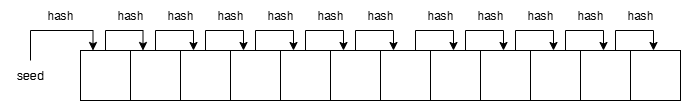

The diagram above was exported from draw.io. Its source (the exported page's mxGraphModel, read from the mxfile embedded in the PNG):
<mxGraphModel dx="1213" dy="833" grid="1" gridSize="10" guides="1" tooltips="1" connect="1" arrows="1" fold="1" page="1" pageScale="1" pageWidth="850" pageHeight="1100" math="0" shadow="0">
  <root>
    <mxCell id="0" />
    <mxCell id="1" parent="0" />
    <mxCell id="jtRv0mbF-8AdmDQVWxcE-49" style="edgeStyle=orthogonalEdgeStyle;rounded=0;orthogonalLoop=1;jettySize=auto;html=1;exitX=0.5;exitY=0;exitDx=0;exitDy=0;entryX=0.25;entryY=0;entryDx=0;entryDy=0;" edge="1" parent="1" source="jtRv0mbF-8AdmDQVWxcE-1" target="jtRv0mbF-8AdmDQVWxcE-2">
      <mxGeometry relative="1" as="geometry">
        <Array as="points">
          <mxPoint x="185" y="400" />
          <mxPoint x="223" y="400" />
        </Array>
      </mxGeometry>
    </mxCell>
    <mxCell id="jtRv0mbF-8AdmDQVWxcE-1" value="" style="whiteSpace=wrap;html=1;aspect=fixed;" vertex="1" parent="1">
      <mxGeometry x="160" y="420" width="50" height="50" as="geometry" />
    </mxCell>
    <mxCell id="jtRv0mbF-8AdmDQVWxcE-2" value="" style="whiteSpace=wrap;html=1;aspect=fixed;" vertex="1" parent="1">
      <mxGeometry x="210" y="420" width="50" height="50" as="geometry" />
    </mxCell>
    <mxCell id="jtRv0mbF-8AdmDQVWxcE-7" value="" style="whiteSpace=wrap;html=1;aspect=fixed;" vertex="1" parent="1">
      <mxGeometry x="660" y="420" width="50" height="50" as="geometry" />
    </mxCell>
    <mxCell id="jtRv0mbF-8AdmDQVWxcE-8" value="" style="whiteSpace=wrap;html=1;aspect=fixed;" vertex="1" parent="1">
      <mxGeometry x="610" y="420" width="50" height="50" as="geometry" />
    </mxCell>
    <mxCell id="jtRv0mbF-8AdmDQVWxcE-11" value="" style="whiteSpace=wrap;html=1;aspect=fixed;" vertex="1" parent="1">
      <mxGeometry x="310" y="420" width="50" height="50" as="geometry" />
    </mxCell>
    <mxCell id="jtRv0mbF-8AdmDQVWxcE-16" value="" style="whiteSpace=wrap;html=1;aspect=fixed;" vertex="1" parent="1">
      <mxGeometry x="710" y="420" width="50" height="50" as="geometry" />
    </mxCell>
    <mxCell id="jtRv0mbF-8AdmDQVWxcE-17" value="" style="whiteSpace=wrap;html=1;aspect=fixed;" vertex="1" parent="1">
      <mxGeometry x="410" y="420" width="50" height="50" as="geometry" />
    </mxCell>
    <mxCell id="jtRv0mbF-8AdmDQVWxcE-18" value="" style="whiteSpace=wrap;html=1;aspect=fixed;" vertex="1" parent="1">
      <mxGeometry x="460" y="420" width="50" height="50" as="geometry" />
    </mxCell>
    <mxCell id="jtRv0mbF-8AdmDQVWxcE-19" value="" style="whiteSpace=wrap;html=1;aspect=fixed;" vertex="1" parent="1">
      <mxGeometry x="510" y="420" width="50" height="50" as="geometry" />
    </mxCell>
    <mxCell id="jtRv0mbF-8AdmDQVWxcE-20" value="" style="whiteSpace=wrap;html=1;aspect=fixed;" vertex="1" parent="1">
      <mxGeometry x="560" y="420" width="50" height="50" as="geometry" />
    </mxCell>
    <mxCell id="jtRv0mbF-8AdmDQVWxcE-41" value="" style="whiteSpace=wrap;html=1;aspect=fixed;" vertex="1" parent="1">
      <mxGeometry x="360" y="420" width="50" height="50" as="geometry" />
    </mxCell>
    <mxCell id="jtRv0mbF-8AdmDQVWxcE-42" value="" style="whiteSpace=wrap;html=1;aspect=fixed;" vertex="1" parent="1">
      <mxGeometry x="260" y="420" width="50" height="50" as="geometry" />
    </mxCell>
    <mxCell id="jtRv0mbF-8AdmDQVWxcE-45" style="edgeStyle=orthogonalEdgeStyle;rounded=0;orthogonalLoop=1;jettySize=auto;html=1;exitX=0.5;exitY=0;exitDx=0;exitDy=0;entryX=0.25;entryY=0;entryDx=0;entryDy=0;" edge="1" parent="1" source="jtRv0mbF-8AdmDQVWxcE-43" target="jtRv0mbF-8AdmDQVWxcE-1">
      <mxGeometry relative="1" as="geometry" />
    </mxCell>
    <mxCell id="jtRv0mbF-8AdmDQVWxcE-43" value="seed" style="text;html=1;align=center;verticalAlign=middle;whiteSpace=wrap;rounded=0;" vertex="1" parent="1">
      <mxGeometry x="80" y="430" width="60" height="30" as="geometry" />
    </mxCell>
    <mxCell id="jtRv0mbF-8AdmDQVWxcE-46" value="hash" style="text;html=1;align=center;verticalAlign=middle;whiteSpace=wrap;rounded=0;" vertex="1" parent="1">
      <mxGeometry x="110" y="370" width="60" height="30" as="geometry" />
    </mxCell>
    <mxCell id="jtRv0mbF-8AdmDQVWxcE-50" value="hash" style="text;html=1;align=center;verticalAlign=middle;whiteSpace=wrap;rounded=0;" vertex="1" parent="1">
      <mxGeometry x="180" y="370" width="60" height="30" as="geometry" />
    </mxCell>
    <mxCell id="jtRv0mbF-8AdmDQVWxcE-51" style="edgeStyle=orthogonalEdgeStyle;rounded=0;orthogonalLoop=1;jettySize=auto;html=1;exitX=0.5;exitY=0;exitDx=0;exitDy=0;entryX=0.25;entryY=0;entryDx=0;entryDy=0;" edge="1" parent="1">
      <mxGeometry relative="1" as="geometry">
        <mxPoint x="235" y="420" as="sourcePoint" />
        <mxPoint x="273" y="420" as="targetPoint" />
        <Array as="points">
          <mxPoint x="235" y="400" />
          <mxPoint x="273" y="400" />
        </Array>
      </mxGeometry>
    </mxCell>
    <mxCell id="jtRv0mbF-8AdmDQVWxcE-52" value="hash" style="text;html=1;align=center;verticalAlign=middle;whiteSpace=wrap;rounded=0;" vertex="1" parent="1">
      <mxGeometry x="230" y="370" width="60" height="30" as="geometry" />
    </mxCell>
    <mxCell id="jtRv0mbF-8AdmDQVWxcE-53" style="edgeStyle=orthogonalEdgeStyle;rounded=0;orthogonalLoop=1;jettySize=auto;html=1;exitX=0.5;exitY=0;exitDx=0;exitDy=0;entryX=0.25;entryY=0;entryDx=0;entryDy=0;" edge="1" parent="1">
      <mxGeometry relative="1" as="geometry">
        <mxPoint x="285" y="420" as="sourcePoint" />
        <mxPoint x="323" y="420" as="targetPoint" />
        <Array as="points">
          <mxPoint x="285" y="400" />
          <mxPoint x="323" y="400" />
        </Array>
      </mxGeometry>
    </mxCell>
    <mxCell id="jtRv0mbF-8AdmDQVWxcE-54" value="hash" style="text;html=1;align=center;verticalAlign=middle;whiteSpace=wrap;rounded=0;" vertex="1" parent="1">
      <mxGeometry x="280" y="370" width="60" height="30" as="geometry" />
    </mxCell>
    <mxCell id="jtRv0mbF-8AdmDQVWxcE-55" style="edgeStyle=orthogonalEdgeStyle;rounded=0;orthogonalLoop=1;jettySize=auto;html=1;exitX=0.5;exitY=0;exitDx=0;exitDy=0;entryX=0.25;entryY=0;entryDx=0;entryDy=0;" edge="1" parent="1">
      <mxGeometry relative="1" as="geometry">
        <mxPoint x="335" y="420" as="sourcePoint" />
        <mxPoint x="373" y="420" as="targetPoint" />
        <Array as="points">
          <mxPoint x="335" y="400" />
          <mxPoint x="373" y="400" />
        </Array>
      </mxGeometry>
    </mxCell>
    <mxCell id="jtRv0mbF-8AdmDQVWxcE-56" value="hash" style="text;html=1;align=center;verticalAlign=middle;whiteSpace=wrap;rounded=0;" vertex="1" parent="1">
      <mxGeometry x="330" y="370" width="60" height="30" as="geometry" />
    </mxCell>
    <mxCell id="jtRv0mbF-8AdmDQVWxcE-57" style="edgeStyle=orthogonalEdgeStyle;rounded=0;orthogonalLoop=1;jettySize=auto;html=1;exitX=0.5;exitY=0;exitDx=0;exitDy=0;entryX=0.25;entryY=0;entryDx=0;entryDy=0;" edge="1" parent="1">
      <mxGeometry relative="1" as="geometry">
        <mxPoint x="385" y="420" as="sourcePoint" />
        <mxPoint x="423" y="420" as="targetPoint" />
        <Array as="points">
          <mxPoint x="385" y="400" />
          <mxPoint x="423" y="400" />
        </Array>
      </mxGeometry>
    </mxCell>
    <mxCell id="jtRv0mbF-8AdmDQVWxcE-58" value="hash" style="text;html=1;align=center;verticalAlign=middle;whiteSpace=wrap;rounded=0;" vertex="1" parent="1">
      <mxGeometry x="380" y="370" width="60" height="30" as="geometry" />
    </mxCell>
    <mxCell id="jtRv0mbF-8AdmDQVWxcE-59" style="edgeStyle=orthogonalEdgeStyle;rounded=0;orthogonalLoop=1;jettySize=auto;html=1;exitX=0.5;exitY=0;exitDx=0;exitDy=0;entryX=0.25;entryY=0;entryDx=0;entryDy=0;" edge="1" parent="1">
      <mxGeometry relative="1" as="geometry">
        <mxPoint x="435" y="420" as="sourcePoint" />
        <mxPoint x="473" y="420" as="targetPoint" />
        <Array as="points">
          <mxPoint x="435" y="400" />
          <mxPoint x="473" y="400" />
        </Array>
      </mxGeometry>
    </mxCell>
    <mxCell id="jtRv0mbF-8AdmDQVWxcE-60" value="hash" style="text;html=1;align=center;verticalAlign=middle;whiteSpace=wrap;rounded=0;" vertex="1" parent="1">
      <mxGeometry x="430" y="370" width="60" height="30" as="geometry" />
    </mxCell>
    <mxCell id="jtRv0mbF-8AdmDQVWxcE-61" style="edgeStyle=orthogonalEdgeStyle;rounded=0;orthogonalLoop=1;jettySize=auto;html=1;exitX=0.5;exitY=0;exitDx=0;exitDy=0;entryX=0.25;entryY=0;entryDx=0;entryDy=0;" edge="1" parent="1">
      <mxGeometry relative="1" as="geometry">
        <mxPoint x="495" y="420" as="sourcePoint" />
        <mxPoint x="533" y="420" as="targetPoint" />
        <Array as="points">
          <mxPoint x="495" y="400" />
          <mxPoint x="533" y="400" />
        </Array>
      </mxGeometry>
    </mxCell>
    <mxCell id="jtRv0mbF-8AdmDQVWxcE-62" value="hash" style="text;html=1;align=center;verticalAlign=middle;whiteSpace=wrap;rounded=0;" vertex="1" parent="1">
      <mxGeometry x="490" y="370" width="60" height="30" as="geometry" />
    </mxCell>
    <mxCell id="jtRv0mbF-8AdmDQVWxcE-63" style="edgeStyle=orthogonalEdgeStyle;rounded=0;orthogonalLoop=1;jettySize=auto;html=1;exitX=0.5;exitY=0;exitDx=0;exitDy=0;entryX=0.25;entryY=0;entryDx=0;entryDy=0;" edge="1" parent="1">
      <mxGeometry relative="1" as="geometry">
        <mxPoint x="545" y="420" as="sourcePoint" />
        <mxPoint x="583" y="420" as="targetPoint" />
        <Array as="points">
          <mxPoint x="545" y="400" />
          <mxPoint x="583" y="400" />
        </Array>
      </mxGeometry>
    </mxCell>
    <mxCell id="jtRv0mbF-8AdmDQVWxcE-64" value="hash" style="text;html=1;align=center;verticalAlign=middle;whiteSpace=wrap;rounded=0;" vertex="1" parent="1">
      <mxGeometry x="540" y="370" width="60" height="30" as="geometry" />
    </mxCell>
    <mxCell id="jtRv0mbF-8AdmDQVWxcE-65" style="edgeStyle=orthogonalEdgeStyle;rounded=0;orthogonalLoop=1;jettySize=auto;html=1;exitX=0.5;exitY=0;exitDx=0;exitDy=0;entryX=0.25;entryY=0;entryDx=0;entryDy=0;" edge="1" parent="1">
      <mxGeometry relative="1" as="geometry">
        <mxPoint x="595" y="420" as="sourcePoint" />
        <mxPoint x="633" y="420" as="targetPoint" />
        <Array as="points">
          <mxPoint x="595" y="400" />
          <mxPoint x="633" y="400" />
        </Array>
      </mxGeometry>
    </mxCell>
    <mxCell id="jtRv0mbF-8AdmDQVWxcE-66" value="hash" style="text;html=1;align=center;verticalAlign=middle;whiteSpace=wrap;rounded=0;" vertex="1" parent="1">
      <mxGeometry x="590" y="370" width="60" height="30" as="geometry" />
    </mxCell>
    <mxCell id="jtRv0mbF-8AdmDQVWxcE-67" style="edgeStyle=orthogonalEdgeStyle;rounded=0;orthogonalLoop=1;jettySize=auto;html=1;exitX=0.5;exitY=0;exitDx=0;exitDy=0;entryX=0.25;entryY=0;entryDx=0;entryDy=0;" edge="1" parent="1">
      <mxGeometry relative="1" as="geometry">
        <mxPoint x="645" y="420" as="sourcePoint" />
        <mxPoint x="683" y="420" as="targetPoint" />
        <Array as="points">
          <mxPoint x="645" y="400" />
          <mxPoint x="683" y="400" />
        </Array>
      </mxGeometry>
    </mxCell>
    <mxCell id="jtRv0mbF-8AdmDQVWxcE-68" value="hash" style="text;html=1;align=center;verticalAlign=middle;whiteSpace=wrap;rounded=0;" vertex="1" parent="1">
      <mxGeometry x="640" y="370" width="60" height="30" as="geometry" />
    </mxCell>
    <mxCell id="jtRv0mbF-8AdmDQVWxcE-69" style="edgeStyle=orthogonalEdgeStyle;rounded=0;orthogonalLoop=1;jettySize=auto;html=1;exitX=0.5;exitY=0;exitDx=0;exitDy=0;entryX=0.25;entryY=0;entryDx=0;entryDy=0;" edge="1" parent="1">
      <mxGeometry relative="1" as="geometry">
        <mxPoint x="695" y="420" as="sourcePoint" />
        <mxPoint x="733" y="420" as="targetPoint" />
        <Array as="points">
          <mxPoint x="695" y="400" />
          <mxPoint x="733" y="400" />
        </Array>
      </mxGeometry>
    </mxCell>
    <mxCell id="jtRv0mbF-8AdmDQVWxcE-70" value="hash" style="text;html=1;align=center;verticalAlign=middle;whiteSpace=wrap;rounded=0;" vertex="1" parent="1">
      <mxGeometry x="690" y="370" width="60" height="30" as="geometry" />
    </mxCell>
  </root>
</mxGraphModel>